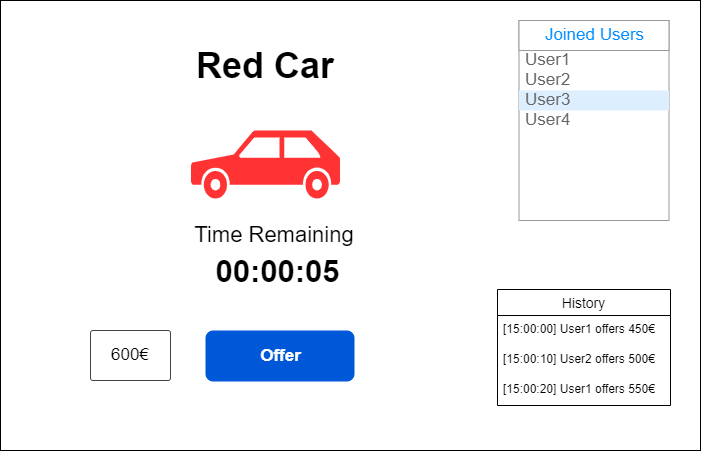

The diagram above was exported from draw.io. Its source (the exported page's mxGraphModel, read from the mxfile embedded in the PNG):
<mxGraphModel dx="1178" dy="744" grid="1" gridSize="10" guides="1" tooltips="1" connect="1" arrows="1" fold="1" page="1" pageScale="1" pageWidth="827" pageHeight="1169" math="0" shadow="0">
  <root>
    <mxCell id="0" />
    <mxCell id="1" parent="0" />
    <mxCell id="2" value="" style="rounded=0;whiteSpace=wrap;html=1;" vertex="1" parent="1">
      <mxGeometry x="180" y="180" width="700" height="450" as="geometry" />
    </mxCell>
    <mxCell id="3" value="" style="strokeWidth=1;shadow=0;dashed=0;align=center;html=1;shape=mxgraph.mockup.forms.rrect;rSize=0;strokeColor=#999999;fillColor=#ffffff;" vertex="1" parent="1">
      <mxGeometry x="698.5" y="200" width="150" height="200" as="geometry" />
    </mxCell>
    <mxCell id="4" value="Joined Users" style="strokeWidth=1;shadow=0;dashed=0;align=center;html=1;shape=mxgraph.mockup.forms.rrect;rSize=0;strokeColor=#999999;fontColor=#008cff;fontSize=17;fillColor=#ffffff;resizeWidth=1;" vertex="1" parent="3">
      <mxGeometry width="150" height="30" relative="1" as="geometry" />
    </mxCell>
    <mxCell id="5" value="User1" style="strokeWidth=1;shadow=0;dashed=0;align=center;html=1;shape=mxgraph.mockup.forms.anchor;fontSize=17;fontColor=#666666;align=left;spacingLeft=5;resizeWidth=1;" vertex="1" parent="3">
      <mxGeometry width="150" height="20" relative="1" as="geometry">
        <mxPoint y="30" as="offset" />
      </mxGeometry>
    </mxCell>
    <mxCell id="6" value="User2" style="strokeWidth=1;shadow=0;dashed=0;align=center;html=1;shape=mxgraph.mockup.forms.anchor;fontSize=17;fontColor=#666666;align=left;spacingLeft=5;resizeWidth=1;" vertex="1" parent="3">
      <mxGeometry width="150" height="20" relative="1" as="geometry">
        <mxPoint y="50" as="offset" />
      </mxGeometry>
    </mxCell>
    <mxCell id="7" value="User3" style="strokeWidth=1;shadow=0;dashed=0;align=center;html=1;shape=mxgraph.mockup.forms.rrect;rSize=0;fontSize=17;fontColor=#666666;align=left;spacingLeft=5;fillColor=#ddeeff;strokeColor=none;resizeWidth=1;" vertex="1" parent="3">
      <mxGeometry width="150" height="20" relative="1" as="geometry">
        <mxPoint y="70" as="offset" />
      </mxGeometry>
    </mxCell>
    <mxCell id="8" value="User4" style="strokeWidth=1;shadow=0;dashed=0;align=center;html=1;shape=mxgraph.mockup.forms.anchor;fontSize=17;fontColor=#666666;align=left;spacingLeft=5;resizeWidth=1;" vertex="1" parent="3">
      <mxGeometry width="150" height="20" relative="1" as="geometry">
        <mxPoint y="90" as="offset" />
      </mxGeometry>
    </mxCell>
    <mxCell id="9" value="History" style="swimlane;fontStyle=0;childLayout=stackLayout;horizontal=1;startSize=26;horizontalStack=0;resizeParent=1;resizeParentMax=0;resizeLast=0;collapsible=1;marginBottom=0;align=center;fontSize=14;" vertex="1" parent="1">
      <mxGeometry x="677" y="469" width="173" height="116" as="geometry" />
    </mxCell>
    <mxCell id="10" value="[15:00:00] User1 offers 450€" style="text;strokeColor=none;fillColor=none;spacingLeft=4;spacingRight=4;overflow=hidden;rotatable=0;points=[[0,0.5],[1,0.5]];portConstraint=eastwest;fontSize=12;" vertex="1" parent="9">
      <mxGeometry y="26" width="173" height="30" as="geometry" />
    </mxCell>
    <mxCell id="11" value="[15:00:10] User2 offers 500€" style="text;strokeColor=none;fillColor=none;spacingLeft=4;spacingRight=4;overflow=hidden;rotatable=0;points=[[0,0.5],[1,0.5]];portConstraint=eastwest;fontSize=12;" vertex="1" parent="9">
      <mxGeometry y="56" width="173" height="30" as="geometry" />
    </mxCell>
    <mxCell id="12" value="[15:00:20] User1 offers 550€" style="text;strokeColor=none;fillColor=none;spacingLeft=4;spacingRight=4;overflow=hidden;rotatable=0;points=[[0,0.5],[1,0.5]];portConstraint=eastwest;fontSize=12;" vertex="1" parent="9">
      <mxGeometry y="86" width="173" height="30" as="geometry" />
    </mxCell>
    <mxCell id="13" value="" style="shape=mxgraph.signs.transportation.car_3;html=1;pointerEvents=1;fillColor=#FF3333;strokeColor=none;verticalLabelPosition=bottom;verticalAlign=top;align=center;" vertex="1" parent="1">
      <mxGeometry x="370.5" y="310" width="149" height="68" as="geometry" />
    </mxCell>
    <mxCell id="14" value="&lt;b&gt;&lt;font style=&quot;font-size: 36px&quot;&gt;Red Car&lt;/font&gt;&lt;/b&gt;" style="text;html=1;strokeColor=none;fillColor=none;align=center;verticalAlign=middle;whiteSpace=wrap;rounded=0;" vertex="1" parent="1">
      <mxGeometry x="360" y="210" width="170" height="70" as="geometry" />
    </mxCell>
    <mxCell id="15" value="Time Remaining" style="text;html=1;strokeColor=none;fillColor=none;align=center;verticalAlign=middle;whiteSpace=wrap;rounded=0;fontSize=22;" vertex="1" parent="1">
      <mxGeometry x="370.5" y="400" width="166" height="30" as="geometry" />
    </mxCell>
    <mxCell id="16" value="&lt;b&gt;&lt;font style=&quot;font-size: 31px&quot;&gt;00:00:05&lt;/font&gt;&lt;/b&gt;" style="text;html=1;strokeColor=none;fillColor=none;align=center;verticalAlign=middle;whiteSpace=wrap;rounded=0;fontSize=22;" vertex="1" parent="1">
      <mxGeometry x="385" y="420" width="145" height="61" as="geometry" />
    </mxCell>
    <mxCell id="17" value="&lt;b&gt;&lt;font style=&quot;font-size: 17px&quot;&gt;Offer&lt;/font&gt;&lt;/b&gt;" style="rounded=1;fillColor=#0057D8;align=center;strokeColor=none;html=1;fontColor=#ffffff;fontSize=12;sketch=0;" vertex="1" parent="1">
      <mxGeometry x="385" y="510" width="149" height="51" as="geometry" />
    </mxCell>
    <mxCell id="18" value="&lt;font style=&quot;font-size: 17px&quot;&gt;600€&lt;/font&gt;" style="strokeWidth=1;html=1;shadow=0;dashed=0;shape=mxgraph.ios.iTextInput;strokeColor=#444444;buttonText=;fontSize=8;whiteSpace=wrap;align=center;fillColor=none;" vertex="1" parent="1">
      <mxGeometry x="270" y="510" width="80" height="50" as="geometry" />
    </mxCell>
  </root>
</mxGraphModel>